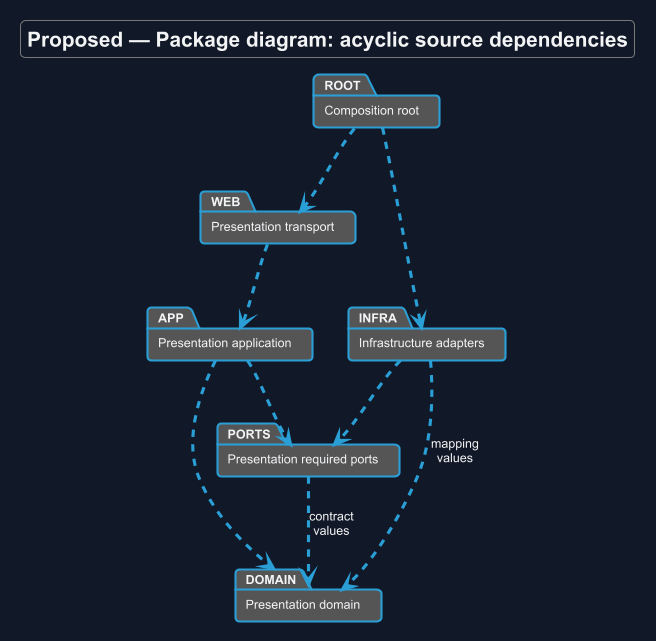

The diagram above was rendered by PlantUML. Its source (embedded in the PNG):
@startuml
!theme cyborg
skinparam backgroundColor #111827
skinparam defaultFontColor #F3F4F6
allowmixing
title Proposed — Package diagram: acyclic source dependencies
skinparam backgroundColor #111827
skinparam shadowing false
skinparam defaultFontName Arial
skinparam classAttributeIconSize 0
skinparam maxMessageSize 65

package "Composition root" as ROOT
package "Presentation transport" as WEB
package "Presentation application" as APP
package "Presentation domain" as DOMAIN
package "Presentation required ports" as PORTS
package "Infrastructure adapters" as INFRA
ROOT ..> WEB
ROOT ..> INFRA
WEB ..> APP
APP ..> DOMAIN
APP ..> PORTS
PORTS ..> DOMAIN : contract values
INFRA ..> PORTS
INFRA ..> DOMAIN : mapping values

@enduml